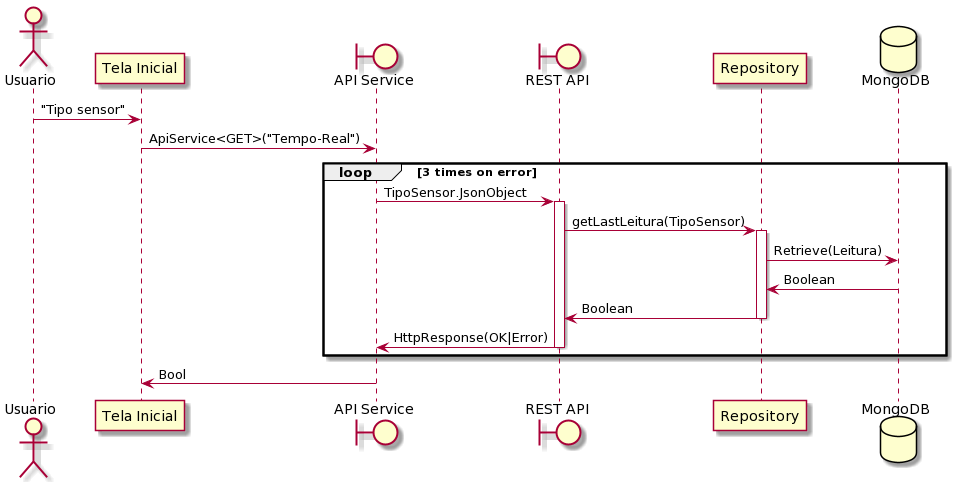

The diagram above was rendered by PlantUML. Its source (embedded in the PNG):
@startuml
actor Usuario
Usuario -> "Tela Inicial": "Tipo sensor"
boundary "API Service"
"Tela Inicial" -> "API Service": ApiService<GET>("Tempo-Real")
boundary "REST API"
loop 3 times on error
"API Service" -> "REST API": TipoSensor.JsonObject
activate "REST API"
"REST API" -> Repository: getLastLeitura(TipoSensor)
database MongoDB
activate Repository
Repository -> MongoDB: Retrieve(Leitura)
MongoDB -> Repository: Boolean
Repository -> "REST API": Boolean
deactivate Repository
"REST API" -> "API Service": HttpResponse(OK|Error)
deactivate "REST API"
end
"API Service" -> "Tela Inicial": Bool
@enduml